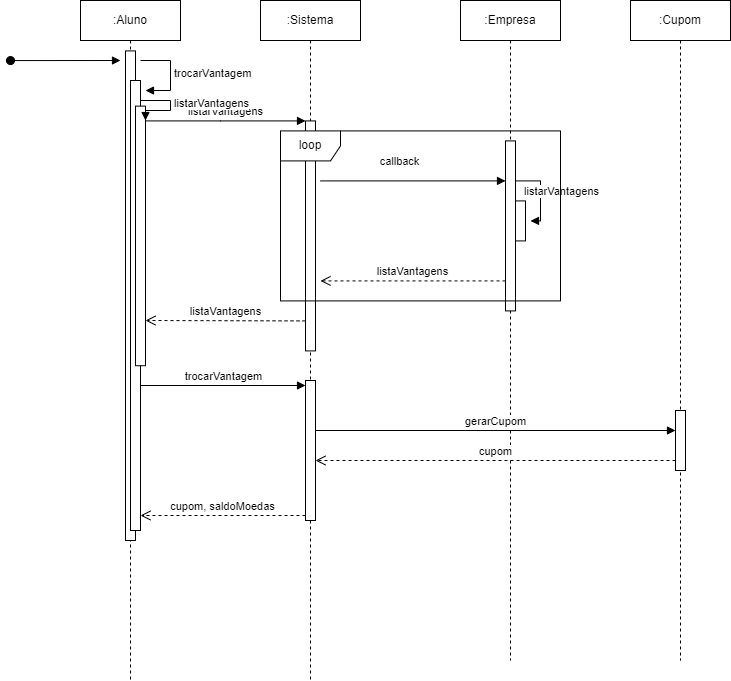

The diagram above was exported from draw.io. Its source (the exported page's mxGraphModel, read from the mxfile embedded in the PNG):
<mxGraphModel dx="1882" dy="740" grid="1" gridSize="10" guides="1" tooltips="1" connect="1" arrows="1" fold="1" page="1" pageScale="1" pageWidth="850" pageHeight="1100" math="0" shadow="0">
  <root>
    <mxCell id="0" />
    <mxCell id="1" parent="0" />
    <mxCell id="IH42STCYSRINp-f6_9bs-19" value=":Aluno" style="shape=umlLifeline;perimeter=lifelinePerimeter;whiteSpace=wrap;html=1;container=0;dropTarget=0;collapsible=0;recursiveResize=0;outlineConnect=0;portConstraint=eastwest;newEdgeStyle={&quot;edgeStyle&quot;:&quot;elbowEdgeStyle&quot;,&quot;elbow&quot;:&quot;vertical&quot;,&quot;curved&quot;:0,&quot;rounded&quot;:0};" vertex="1" parent="1">
      <mxGeometry x="50" y="50" width="100" height="680" as="geometry" />
    </mxCell>
    <mxCell id="IH42STCYSRINp-f6_9bs-35" value="" style="html=1;points=[[0,0,0,0,5],[0,1,0,0,-5],[1,0,0,0,5],[1,1,0,0,-5]];perimeter=orthogonalPerimeter;outlineConnect=0;targetShapes=umlLifeline;portConstraint=eastwest;newEdgeStyle={&quot;curved&quot;:0,&quot;rounded&quot;:0};" vertex="1" parent="IH42STCYSRINp-f6_9bs-19">
      <mxGeometry x="45" y="50.41" width="10" height="489.59" as="geometry" />
    </mxCell>
    <mxCell id="IH42STCYSRINp-f6_9bs-38" value="" style="html=1;points=[[0,0,0,0,5],[0,1,0,0,-5],[1,0,0,0,5],[1,1,0,0,-5]];perimeter=orthogonalPerimeter;outlineConnect=0;targetShapes=umlLifeline;portConstraint=eastwest;newEdgeStyle={&quot;curved&quot;:0,&quot;rounded&quot;:0};" vertex="1" parent="IH42STCYSRINp-f6_9bs-19">
      <mxGeometry x="50" y="80" width="10" height="450" as="geometry" />
    </mxCell>
    <mxCell id="IH42STCYSRINp-f6_9bs-20" value="" style="html=1;points=[];perimeter=orthogonalPerimeter;outlineConnect=0;targetShapes=umlLifeline;portConstraint=eastwest;newEdgeStyle={&quot;edgeStyle&quot;:&quot;elbowEdgeStyle&quot;,&quot;elbow&quot;:&quot;vertical&quot;,&quot;curved&quot;:0,&quot;rounded&quot;:0};" vertex="1" parent="IH42STCYSRINp-f6_9bs-19">
      <mxGeometry x="55" y="105.61999999999999" width="10" height="259.59" as="geometry" />
    </mxCell>
    <mxCell id="IH42STCYSRINp-f6_9bs-23" value=":Sistema" style="shape=umlLifeline;perimeter=lifelinePerimeter;whiteSpace=wrap;html=1;container=0;dropTarget=0;collapsible=0;recursiveResize=0;outlineConnect=0;portConstraint=eastwest;newEdgeStyle={&quot;edgeStyle&quot;:&quot;elbowEdgeStyle&quot;,&quot;elbow&quot;:&quot;vertical&quot;,&quot;curved&quot;:0,&quot;rounded&quot;:0};" vertex="1" parent="1">
      <mxGeometry x="230" y="50" width="100" height="680" as="geometry" />
    </mxCell>
    <mxCell id="IH42STCYSRINp-f6_9bs-24" value="" style="html=1;points=[];perimeter=orthogonalPerimeter;outlineConnect=0;targetShapes=umlLifeline;portConstraint=eastwest;newEdgeStyle={&quot;edgeStyle&quot;:&quot;elbowEdgeStyle&quot;,&quot;elbow&quot;:&quot;vertical&quot;,&quot;curved&quot;:0,&quot;rounded&quot;:0};" vertex="1" parent="IH42STCYSRINp-f6_9bs-23">
      <mxGeometry x="45" y="120.41" width="10" height="230" as="geometry" />
    </mxCell>
    <mxCell id="IH42STCYSRINp-f6_9bs-42" value="" style="html=1;points=[[0,0,0,0,5],[0,1,0,0,-5],[1,0,0,0,5],[1,1,0,0,-5]];perimeter=orthogonalPerimeter;outlineConnect=0;targetShapes=umlLifeline;portConstraint=eastwest;newEdgeStyle={&quot;curved&quot;:0,&quot;rounded&quot;:0};" vertex="1" parent="IH42STCYSRINp-f6_9bs-23">
      <mxGeometry x="45" y="380" width="10" height="140" as="geometry" />
    </mxCell>
    <mxCell id="IH42STCYSRINp-f6_9bs-25" value="listarVantagens" style="html=1;verticalAlign=bottom;endArrow=block;edgeStyle=elbowEdgeStyle;elbow=vertical;curved=0;rounded=0;" edge="1" parent="1" source="IH42STCYSRINp-f6_9bs-20" target="IH42STCYSRINp-f6_9bs-24">
      <mxGeometry relative="1" as="geometry">
        <mxPoint x="205" y="180.41" as="sourcePoint" />
        <Array as="points">
          <mxPoint x="190" y="170.41" />
        </Array>
        <mxPoint as="offset" />
      </mxGeometry>
    </mxCell>
    <mxCell id="IH42STCYSRINp-f6_9bs-26" value="listaVantagens" style="html=1;verticalAlign=bottom;endArrow=open;dashed=1;endSize=8;edgeStyle=elbowEdgeStyle;elbow=vertical;curved=0;rounded=0;" edge="1" parent="1" target="IH42STCYSRINp-f6_9bs-20">
      <mxGeometry relative="1" as="geometry">
        <mxPoint x="130" y="370" as="targetPoint" />
        <Array as="points">
          <mxPoint x="110" y="370" />
        </Array>
        <mxPoint x="275" y="370.40999999999997" as="sourcePoint" />
      </mxGeometry>
    </mxCell>
    <mxCell id="IH42STCYSRINp-f6_9bs-27" value="callback" style="html=1;verticalAlign=bottom;endArrow=block;elbow=vertical;rounded=0;" edge="1" parent="1">
      <mxGeometry x="-0.15" y="10" relative="1" as="geometry">
        <mxPoint x="290" y="230.41" as="sourcePoint" />
        <mxPoint x="475" y="230.41" as="targetPoint" />
        <mxPoint as="offset" />
      </mxGeometry>
    </mxCell>
    <mxCell id="IH42STCYSRINp-f6_9bs-28" value="listaVantagens" style="html=1;verticalAlign=bottom;endArrow=open;dashed=1;endSize=8;elbow=vertical;rounded=0;" edge="1" parent="1">
      <mxGeometry relative="1" as="geometry">
        <mxPoint x="290" y="330.40999999999997" as="targetPoint" />
        <mxPoint x="475" y="330.40999999999997" as="sourcePoint" />
      </mxGeometry>
    </mxCell>
    <mxCell id="IH42STCYSRINp-f6_9bs-29" value=":Empresa" style="shape=umlLifeline;perimeter=lifelinePerimeter;whiteSpace=wrap;html=1;container=0;dropTarget=0;collapsible=0;recursiveResize=0;outlineConnect=0;portConstraint=eastwest;newEdgeStyle={&quot;edgeStyle&quot;:&quot;elbowEdgeStyle&quot;,&quot;elbow&quot;:&quot;vertical&quot;,&quot;curved&quot;:0,&quot;rounded&quot;:0};" vertex="1" parent="1">
      <mxGeometry x="430" y="50" width="100" height="660" as="geometry" />
    </mxCell>
    <mxCell id="IH42STCYSRINp-f6_9bs-30" value="" style="html=1;points=[];perimeter=orthogonalPerimeter;outlineConnect=0;targetShapes=umlLifeline;portConstraint=eastwest;newEdgeStyle={&quot;edgeStyle&quot;:&quot;elbowEdgeStyle&quot;,&quot;elbow&quot;:&quot;vertical&quot;,&quot;curved&quot;:0,&quot;rounded&quot;:0};" vertex="1" parent="IH42STCYSRINp-f6_9bs-29">
      <mxGeometry x="45" y="140.41" width="10" height="170" as="geometry" />
    </mxCell>
    <mxCell id="IH42STCYSRINp-f6_9bs-31" value="" style="html=1;points=[];perimeter=orthogonalPerimeter;outlineConnect=0;targetShapes=umlLifeline;portConstraint=eastwest;newEdgeStyle={&quot;edgeStyle&quot;:&quot;elbowEdgeStyle&quot;,&quot;elbow&quot;:&quot;vertical&quot;,&quot;curved&quot;:0,&quot;rounded&quot;:0};" vertex="1" parent="IH42STCYSRINp-f6_9bs-29">
      <mxGeometry x="55" y="200.41" width="10" height="40" as="geometry" />
    </mxCell>
    <mxCell id="IH42STCYSRINp-f6_9bs-32" value="" style="html=1;verticalAlign=bottom;endArrow=block;rounded=0;entryX=1.5;entryY=0.5;entryDx=0;entryDy=0;entryPerimeter=0;edgeStyle=elbowEdgeStyle;elbow=vertical;" edge="1" parent="IH42STCYSRINp-f6_9bs-29" source="IH42STCYSRINp-f6_9bs-30" target="IH42STCYSRINp-f6_9bs-31">
      <mxGeometry width="80" relative="1" as="geometry">
        <mxPoint x="120" y="190.41" as="sourcePoint" />
        <mxPoint x="200" y="190.41" as="targetPoint" />
        <Array as="points">
          <mxPoint x="80" y="180.41" />
        </Array>
      </mxGeometry>
    </mxCell>
    <mxCell id="IH42STCYSRINp-f6_9bs-33" value="listarVantagens" style="edgeLabel;html=1;align=center;verticalAlign=middle;resizable=0;points=[];" vertex="1" connectable="0" parent="IH42STCYSRINp-f6_9bs-32">
      <mxGeometry x="0.4381" relative="1" as="geometry">
        <mxPoint x="20" y="-19" as="offset" />
      </mxGeometry>
    </mxCell>
    <mxCell id="IH42STCYSRINp-f6_9bs-34" value="loop" style="shape=umlFrame;whiteSpace=wrap;html=1;pointerEvents=0;" vertex="1" parent="1">
      <mxGeometry x="250" y="180.41" width="280" height="170" as="geometry" />
    </mxCell>
    <mxCell id="IH42STCYSRINp-f6_9bs-21" value="" style="html=1;verticalAlign=bottom;startArrow=oval;endArrow=block;startSize=8;edgeStyle=elbowEdgeStyle;elbow=vertical;curved=0;rounded=0;" edge="1" parent="1">
      <mxGeometry relative="1" as="geometry">
        <mxPoint x="-20" y="110.07" as="sourcePoint" />
        <mxPoint x="90" y="110" as="targetPoint" />
      </mxGeometry>
    </mxCell>
    <mxCell id="IH42STCYSRINp-f6_9bs-40" value="trocarVantagem" style="html=1;align=left;spacingLeft=2;endArrow=block;rounded=0;edgeStyle=orthogonalEdgeStyle;curved=0;rounded=0;" edge="1" parent="1">
      <mxGeometry relative="1" as="geometry">
        <mxPoint x="110" y="110" as="sourcePoint" />
        <Array as="points">
          <mxPoint x="140" y="140" />
        </Array>
        <mxPoint x="115" y="140.02857142857135" as="targetPoint" />
      </mxGeometry>
    </mxCell>
    <mxCell id="IH42STCYSRINp-f6_9bs-41" value="listarVantagens" style="html=1;align=left;spacingLeft=2;endArrow=block;rounded=0;edgeStyle=orthogonalEdgeStyle;curved=0;rounded=0;" edge="1" parent="1">
      <mxGeometry relative="1" as="geometry">
        <mxPoint x="110" y="140" as="sourcePoint" />
        <Array as="points">
          <mxPoint x="110" y="150" />
          <mxPoint x="140" y="150" />
          <mxPoint x="140" y="160" />
          <mxPoint x="115" y="160" />
        </Array>
        <mxPoint x="115" y="170.02857142857135" as="targetPoint" />
      </mxGeometry>
    </mxCell>
    <mxCell id="IH42STCYSRINp-f6_9bs-43" value="trocarVantagem" style="html=1;verticalAlign=bottom;endArrow=block;curved=0;rounded=0;entryX=0;entryY=0;entryDx=0;entryDy=5;" edge="1" target="IH42STCYSRINp-f6_9bs-42" parent="1" source="IH42STCYSRINp-f6_9bs-38">
      <mxGeometry relative="1" as="geometry">
        <mxPoint x="205" y="435" as="sourcePoint" />
      </mxGeometry>
    </mxCell>
    <mxCell id="IH42STCYSRINp-f6_9bs-44" value="cupom, saldoMoedas" style="html=1;verticalAlign=bottom;endArrow=open;dashed=1;endSize=8;curved=0;rounded=0;exitX=0;exitY=1;exitDx=0;exitDy=-5;" edge="1" source="IH42STCYSRINp-f6_9bs-42" parent="1" target="IH42STCYSRINp-f6_9bs-38">
      <mxGeometry relative="1" as="geometry">
        <mxPoint x="205" y="505" as="targetPoint" />
      </mxGeometry>
    </mxCell>
    <mxCell id="IH42STCYSRINp-f6_9bs-45" value=":Cupom" style="shape=umlLifeline;perimeter=lifelinePerimeter;whiteSpace=wrap;html=1;container=0;dropTarget=0;collapsible=0;recursiveResize=0;outlineConnect=0;portConstraint=eastwest;newEdgeStyle={&quot;edgeStyle&quot;:&quot;elbowEdgeStyle&quot;,&quot;elbow&quot;:&quot;vertical&quot;,&quot;curved&quot;:0,&quot;rounded&quot;:0};" vertex="1" parent="1">
      <mxGeometry x="600" y="50" width="100" height="660" as="geometry" />
    </mxCell>
    <mxCell id="IH42STCYSRINp-f6_9bs-46" value="" style="html=1;points=[];perimeter=orthogonalPerimeter;outlineConnect=0;targetShapes=umlLifeline;portConstraint=eastwest;newEdgeStyle={&quot;edgeStyle&quot;:&quot;elbowEdgeStyle&quot;,&quot;elbow&quot;:&quot;vertical&quot;,&quot;curved&quot;:0,&quot;rounded&quot;:0};" vertex="1" parent="IH42STCYSRINp-f6_9bs-45">
      <mxGeometry x="45" y="410" width="10" height="60" as="geometry" />
    </mxCell>
    <mxCell id="IH42STCYSRINp-f6_9bs-50" value="gerarCupom" style="html=1;verticalAlign=bottom;endArrow=block;curved=0;rounded=0;" edge="1" parent="1">
      <mxGeometry width="80" relative="1" as="geometry">
        <mxPoint x="285" y="480" as="sourcePoint" />
        <mxPoint x="645" y="480" as="targetPoint" />
      </mxGeometry>
    </mxCell>
    <mxCell id="IH42STCYSRINp-f6_9bs-51" value="cupom" style="html=1;verticalAlign=bottom;endArrow=open;dashed=1;endSize=8;curved=0;rounded=0;exitX=0;exitY=1;exitDx=0;exitDy=-5;" edge="1" parent="1" target="IH42STCYSRINp-f6_9bs-42">
      <mxGeometry relative="1" as="geometry">
        <mxPoint x="480" y="510" as="targetPoint" />
        <mxPoint x="645" y="510" as="sourcePoint" />
      </mxGeometry>
    </mxCell>
  </root>
</mxGraphModel>